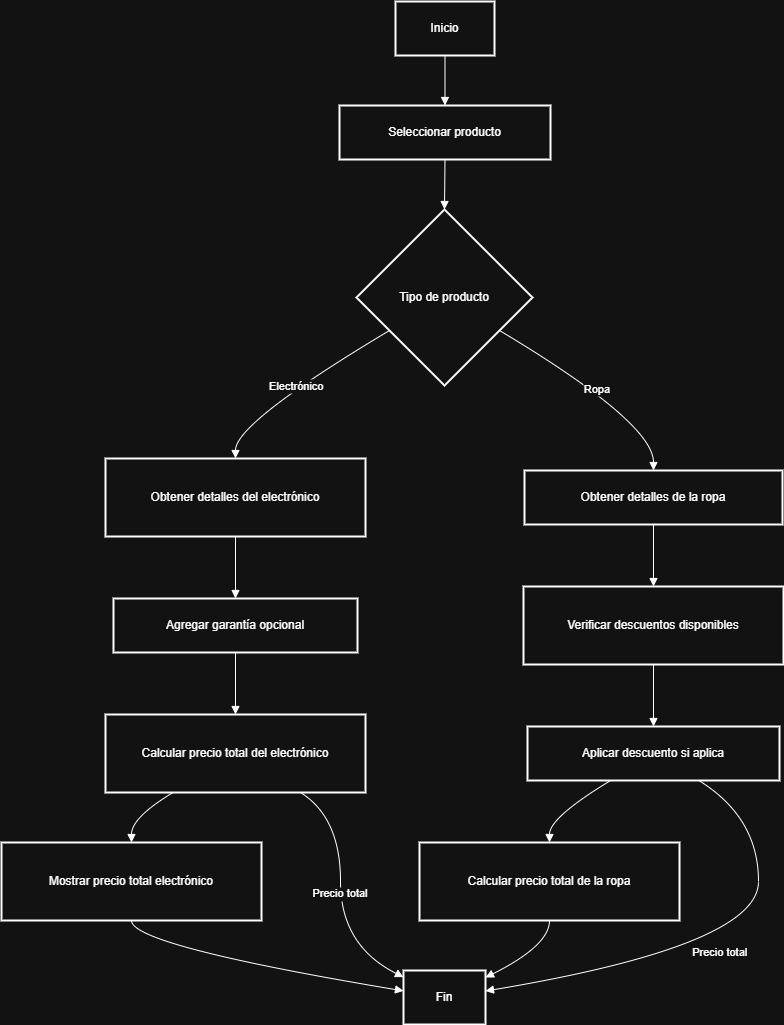

The diagram above was exported from draw.io. Its source (the exported page's mxGraphModel, read from the mxfile embedded in the PNG):
<mxGraphModel dx="2066" dy="1111" grid="1" gridSize="10" guides="1" tooltips="1" connect="1" arrows="1" fold="1" page="1" pageScale="1" pageWidth="827" pageHeight="1169" math="0" shadow="0">
  <root>
    <mxCell id="0" />
    <mxCell id="1" parent="0" />
    <mxCell id="2" value="Inicio" style="whiteSpace=wrap;strokeWidth=2;" parent="1" vertex="1">
      <mxGeometry x="402" y="8" width="99" height="54" as="geometry" />
    </mxCell>
    <mxCell id="3" value="Seleccionar producto" style="whiteSpace=wrap;strokeWidth=2;" parent="1" vertex="1">
      <mxGeometry x="346" y="112" width="211" height="54" as="geometry" />
    </mxCell>
    <mxCell id="4" value="Tipo de producto" style="rhombus;strokeWidth=2;whiteSpace=wrap;" parent="1" vertex="1">
      <mxGeometry x="363" y="216" width="176" height="176" as="geometry" />
    </mxCell>
    <mxCell id="5" value="Obtener detalles del electrónico" style="whiteSpace=wrap;strokeWidth=2;" parent="1" vertex="1">
      <mxGeometry x="112" y="465" width="260" height="78" as="geometry" />
    </mxCell>
    <mxCell id="6" value="Obtener detalles de la ropa" style="whiteSpace=wrap;strokeWidth=2;" parent="1" vertex="1">
      <mxGeometry x="531" y="477" width="258" height="54" as="geometry" />
    </mxCell>
    <mxCell id="7" value="Agregar garantía opcional" style="whiteSpace=wrap;strokeWidth=2;" parent="1" vertex="1">
      <mxGeometry x="120" y="605" width="244" height="54" as="geometry" />
    </mxCell>
    <mxCell id="8" value="Verificar descuentos disponibles" style="whiteSpace=wrap;strokeWidth=2;" parent="1" vertex="1">
      <mxGeometry x="530" y="593" width="260" height="78" as="geometry" />
    </mxCell>
    <mxCell id="9" value="Calcular precio total del electrónico" style="whiteSpace=wrap;strokeWidth=2;" parent="1" vertex="1">
      <mxGeometry x="112" y="721" width="260" height="78" as="geometry" />
    </mxCell>
    <mxCell id="10" value="Aplicar descuento si aplica" style="whiteSpace=wrap;strokeWidth=2;" parent="1" vertex="1">
      <mxGeometry x="534" y="733" width="252" height="54" as="geometry" />
    </mxCell>
    <mxCell id="11" value="Mostrar precio total electrónico" style="whiteSpace=wrap;strokeWidth=2;" parent="1" vertex="1">
      <mxGeometry x="8" y="849" width="260" height="78" as="geometry" />
    </mxCell>
    <mxCell id="12" value="Calcular precio total de la ropa" style="whiteSpace=wrap;strokeWidth=2;" parent="1" vertex="1">
      <mxGeometry x="426" y="849" width="260" height="78" as="geometry" />
    </mxCell>
    <mxCell id="13" value="Fin" style="whiteSpace=wrap;strokeWidth=2;" parent="1" vertex="1">
      <mxGeometry x="410" y="977" width="82" height="54" as="geometry" />
    </mxCell>
    <mxCell id="14" value="" style="curved=1;startArrow=none;endArrow=block;exitX=0.5;exitY=1;entryX=0.5;entryY=0;" parent="1" source="2" target="3" edge="1">
      <mxGeometry relative="1" as="geometry">
        <Array as="points" />
      </mxGeometry>
    </mxCell>
    <mxCell id="15" value="" style="curved=1;startArrow=none;endArrow=block;exitX=0.5;exitY=1;entryX=0.5;entryY=0;" parent="1" source="3" target="4" edge="1">
      <mxGeometry relative="1" as="geometry">
        <Array as="points" />
      </mxGeometry>
    </mxCell>
    <mxCell id="16" value="Electrónico" style="curved=1;startArrow=none;endArrow=block;exitX=0;exitY=0.8;entryX=0.5;entryY=0;" parent="1" source="4" target="5" edge="1">
      <mxGeometry relative="1" as="geometry">
        <Array as="points">
          <mxPoint x="242" y="429" />
        </Array>
      </mxGeometry>
    </mxCell>
    <mxCell id="17" value="Ropa" style="curved=1;startArrow=none;endArrow=block;exitX=1;exitY=0.8;entryX=0.5;entryY=0;" parent="1" source="4" target="6" edge="1">
      <mxGeometry relative="1" as="geometry">
        <Array as="points">
          <mxPoint x="660" y="429" />
        </Array>
      </mxGeometry>
    </mxCell>
    <mxCell id="18" value="" style="curved=1;startArrow=none;endArrow=block;exitX=0.5;exitY=1;entryX=0.5;entryY=0;" parent="1" source="5" target="7" edge="1">
      <mxGeometry relative="1" as="geometry">
        <Array as="points" />
      </mxGeometry>
    </mxCell>
    <mxCell id="19" value="" style="curved=1;startArrow=none;endArrow=block;exitX=0.5;exitY=1;entryX=0.5;entryY=0;" parent="1" source="6" target="8" edge="1">
      <mxGeometry relative="1" as="geometry">
        <Array as="points" />
      </mxGeometry>
    </mxCell>
    <mxCell id="20" value="" style="curved=1;startArrow=none;endArrow=block;exitX=0.5;exitY=1;entryX=0.5;entryY=0;" parent="1" source="7" target="9" edge="1">
      <mxGeometry relative="1" as="geometry">
        <Array as="points" />
      </mxGeometry>
    </mxCell>
    <mxCell id="21" value="" style="curved=1;startArrow=none;endArrow=block;exitX=0.5;exitY=1;entryX=0.5;entryY=0;" parent="1" source="8" target="10" edge="1">
      <mxGeometry relative="1" as="geometry">
        <Array as="points" />
      </mxGeometry>
    </mxCell>
    <mxCell id="22" value="" style="curved=1;startArrow=none;endArrow=block;exitX=0.26;exitY=1;entryX=0.5;entryY=0;" parent="1" source="9" target="11" edge="1">
      <mxGeometry relative="1" as="geometry">
        <Array as="points">
          <mxPoint x="138" y="824" />
        </Array>
      </mxGeometry>
    </mxCell>
    <mxCell id="23" value="" style="curved=1;startArrow=none;endArrow=block;exitX=0.33;exitY=1;entryX=0.5;entryY=0;" parent="1" source="10" target="12" edge="1">
      <mxGeometry relative="1" as="geometry">
        <Array as="points">
          <mxPoint x="556" y="824" />
        </Array>
      </mxGeometry>
    </mxCell>
    <mxCell id="24" value="" style="curved=1;startArrow=none;endArrow=block;exitX=0.5;exitY=1;entryX=0.01;entryY=0.38;" parent="1" source="11" target="13" edge="1">
      <mxGeometry relative="1" as="geometry">
        <Array as="points">
          <mxPoint x="138" y="952" />
        </Array>
      </mxGeometry>
    </mxCell>
    <mxCell id="25" value="" style="curved=1;startArrow=none;endArrow=block;exitX=0.5;exitY=1;entryX=1;entryY=0.13;" parent="1" source="12" target="13" edge="1">
      <mxGeometry relative="1" as="geometry">
        <Array as="points">
          <mxPoint x="556" y="952" />
        </Array>
      </mxGeometry>
    </mxCell>
    <mxCell id="26" value="Precio total" style="curved=1;startArrow=none;endArrow=block;exitX=0.75;exitY=1;entryX=0.01;entryY=0.13;" parent="1" source="9" target="13" edge="1">
      <mxGeometry relative="1" as="geometry">
        <Array as="points">
          <mxPoint x="347" y="824" />
          <mxPoint x="347" y="952" />
        </Array>
      </mxGeometry>
    </mxCell>
    <mxCell id="27" value="Precio total" style="curved=1;startArrow=none;endArrow=block;exitX=0.68;exitY=1;entryX=1;entryY=0.38;" parent="1" source="10" target="13" edge="1">
      <mxGeometry relative="1" as="geometry">
        <Array as="points">
          <mxPoint x="765" y="824" />
          <mxPoint x="765" y="952" />
        </Array>
      </mxGeometry>
    </mxCell>
  </root>
</mxGraphModel>